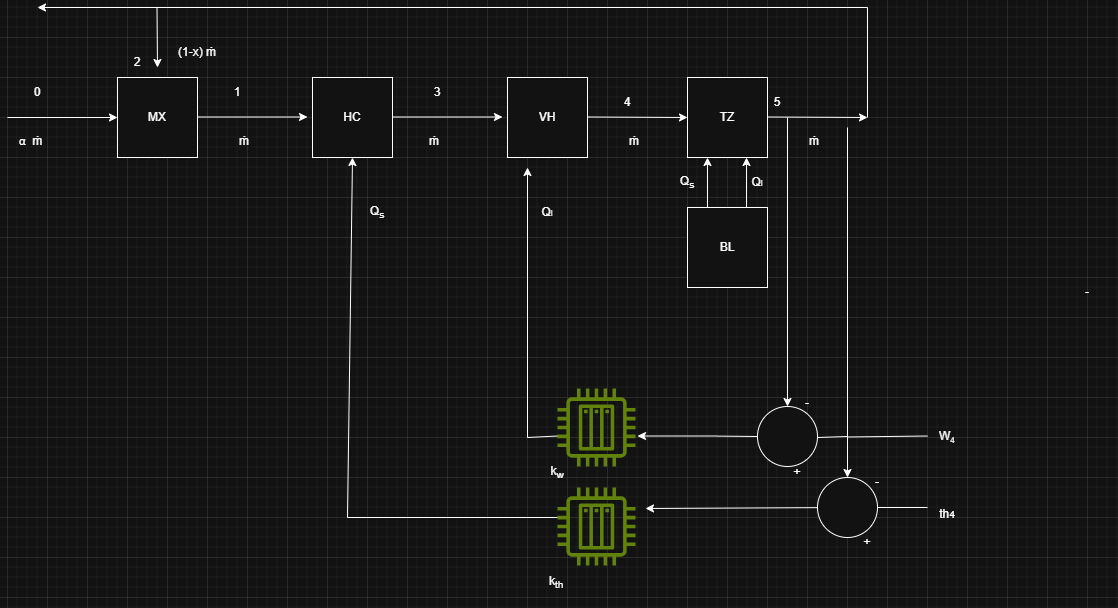

The diagram above was exported from draw.io. Its source (the exported page's mxGraphModel, read from the mxfile embedded in the PNG):
<mxGraphModel dx="1347" dy="740" grid="1" gridSize="10" guides="1" tooltips="1" connect="1" arrows="1" fold="1" page="1" pageScale="1" pageWidth="850" pageHeight="1100" math="0" shadow="0">
  <root>
    <mxCell id="0" />
    <mxCell id="1" parent="0" />
    <mxCell id="7KId4EfbH956BAE8EUPM-2" edge="1" parent="1" style="endArrow=classic;html=1;rounded=0;entryX=0;entryY=0.5;entryDx=0;entryDy=0;" target="7KId4EfbH956BAE8EUPM-3" value="">
      <mxGeometry height="50" relative="1" width="50" as="geometry">
        <mxPoint x="120" y="1000" as="sourcePoint" />
        <mxPoint x="200" y="1000" as="targetPoint" />
      </mxGeometry>
    </mxCell>
    <mxCell id="7KId4EfbH956BAE8EUPM-3" parent="1" style="whiteSpace=wrap;html=1;aspect=fixed;" value="MX" vertex="1">
      <mxGeometry height="80" width="80" x="230" y="960" as="geometry" />
    </mxCell>
    <mxCell id="7KId4EfbH956BAE8EUPM-4" edge="1" parent="1" style="endArrow=classic;html=1;rounded=0;entryX=0;entryY=0.5;entryDx=0;entryDy=0;" value="">
      <mxGeometry height="50" relative="1" width="50" as="geometry">
        <mxPoint x="310" y="999.5" as="sourcePoint" />
        <mxPoint x="420" y="999.5" as="targetPoint" />
      </mxGeometry>
    </mxCell>
    <mxCell id="7KId4EfbH956BAE8EUPM-5" parent="1" style="whiteSpace=wrap;html=1;aspect=fixed;" value="HC" vertex="1">
      <mxGeometry height="80" width="80" x="425" y="960" as="geometry" />
    </mxCell>
    <mxCell id="7KId4EfbH956BAE8EUPM-6" parent="1" style="whiteSpace=wrap;html=1;aspect=fixed;" value="VH" vertex="1">
      <mxGeometry height="80" width="80" x="620" y="960" as="geometry" />
    </mxCell>
    <mxCell id="7KId4EfbH956BAE8EUPM-7" edge="1" parent="1" style="endArrow=classic;html=1;rounded=0;entryX=0;entryY=0.5;entryDx=0;entryDy=0;" value="">
      <mxGeometry height="50" relative="1" width="50" as="geometry">
        <mxPoint x="505" y="999.5" as="sourcePoint" />
        <mxPoint x="615" y="999.5" as="targetPoint" />
      </mxGeometry>
    </mxCell>
    <mxCell id="7KId4EfbH956BAE8EUPM-8" edge="1" parent="1" style="endArrow=classic;html=1;rounded=0;" value="">
      <mxGeometry height="50" relative="1" width="50" as="geometry">
        <mxPoint x="700" y="999.5" as="sourcePoint" />
        <mxPoint x="800" y="1000" as="targetPoint" />
      </mxGeometry>
    </mxCell>
    <mxCell id="7KId4EfbH956BAE8EUPM-9" parent="1" style="whiteSpace=wrap;html=1;aspect=fixed;" value="BL" vertex="1">
      <mxGeometry height="80" width="80" x="800" y="1090" as="geometry" />
    </mxCell>
    <mxCell id="7KId4EfbH956BAE8EUPM-10" parent="1" style="whiteSpace=wrap;html=1;aspect=fixed;" value="TZ" vertex="1">
      <mxGeometry height="80" width="80" x="800" y="960" as="geometry" />
    </mxCell>
    <mxCell id="7KId4EfbH956BAE8EUPM-11" edge="1" parent="1" style="endArrow=classic;html=1;rounded=0;" value="">
      <mxGeometry height="50" relative="1" width="50" as="geometry">
        <mxPoint x="880" y="999.5" as="sourcePoint" />
        <mxPoint x="980" y="1000" as="targetPoint" />
      </mxGeometry>
    </mxCell>
    <mxCell id="7KId4EfbH956BAE8EUPM-12" edge="1" parent="1" style="endArrow=none;html=1;rounded=0;" value="">
      <mxGeometry height="50" relative="1" width="50" as="geometry">
        <mxPoint x="980" y="1000" as="sourcePoint" />
        <mxPoint x="980" y="890" as="targetPoint" />
      </mxGeometry>
    </mxCell>
    <mxCell id="7KId4EfbH956BAE8EUPM-14" edge="1" parent="1" style="endArrow=classic;html=1;rounded=0;" value="">
      <mxGeometry height="50" relative="1" width="50" as="geometry">
        <mxPoint x="980" y="890" as="sourcePoint" />
        <mxPoint x="150" y="890" as="targetPoint" />
      </mxGeometry>
    </mxCell>
    <mxCell id="7KId4EfbH956BAE8EUPM-15" edge="1" parent="1" style="endArrow=classic;html=1;rounded=0;" value="">
      <mxGeometry height="50" relative="1" width="50" as="geometry">
        <mxPoint x="269.5" y="890" as="sourcePoint" />
        <mxPoint x="270" y="950" as="targetPoint" />
      </mxGeometry>
    </mxCell>
    <mxCell id="7KId4EfbH956BAE8EUPM-16" parent="1" style="text;html=1;whiteSpace=wrap;strokeColor=none;fillColor=none;align=center;verticalAlign=middle;rounded=0;" value="0" vertex="1">
      <mxGeometry height="30" width="60" x="120" y="960" as="geometry" />
    </mxCell>
    <mxCell id="7KId4EfbH956BAE8EUPM-18" parent="1" style="sketch=0;outlineConnect=0;fontColor=#232F3E;gradientColor=none;fillColor=#7AA116;strokeColor=none;dashed=0;verticalLabelPosition=bottom;verticalAlign=top;align=center;html=1;fontSize=12;fontStyle=0;aspect=fixed;pointerEvents=1;shape=mxgraph.aws4.iot_thing_plc;" value="" vertex="1">
      <mxGeometry height="78" width="78" x="670" y="1271" as="geometry" />
    </mxCell>
    <mxCell id="7KId4EfbH956BAE8EUPM-19" parent="1" style="sketch=0;outlineConnect=0;fontColor=#232F3E;gradientColor=none;fillColor=#7AA116;strokeColor=none;dashed=0;verticalLabelPosition=bottom;verticalAlign=top;align=center;html=1;fontSize=12;fontStyle=0;aspect=fixed;pointerEvents=1;shape=mxgraph.aws4.iot_thing_plc;" value="" vertex="1">
      <mxGeometry height="78" width="78" x="670" y="1370" as="geometry" />
    </mxCell>
    <mxCell id="7KId4EfbH956BAE8EUPM-20" edge="1" parent="1" style="endArrow=classic;html=1;rounded=0;" value="">
      <mxGeometry height="50" relative="1" width="50" as="geometry">
        <mxPoint x="960" y="1010" as="sourcePoint" />
        <mxPoint x="960" y="1360" as="targetPoint" />
      </mxGeometry>
    </mxCell>
    <mxCell id="7KId4EfbH956BAE8EUPM-23" parent="1" style="ellipse;whiteSpace=wrap;html=1;aspect=fixed;" value="" vertex="1">
      <mxGeometry height="60" width="60" x="930" y="1360" as="geometry" />
    </mxCell>
    <mxCell id="7KId4EfbH956BAE8EUPM-25" edge="1" parent="1" source="7KId4EfbH956BAE8EUPM-23" style="endArrow=classic;html=1;rounded=0;" value="">
      <mxGeometry height="50" relative="1" width="50" as="geometry">
        <mxPoint x="920" y="1391" as="sourcePoint" />
        <mxPoint x="758" y="1391" as="targetPoint" />
      </mxGeometry>
    </mxCell>
    <mxCell id="7KId4EfbH956BAE8EUPM-26" edge="1" parent="1" source="7KId4EfbH956BAE8EUPM-23" style="endArrow=none;html=1;rounded=0;exitX=1;exitY=0.5;exitDx=0;exitDy=0;" value="">
      <mxGeometry height="50" relative="1" width="50" as="geometry">
        <mxPoint x="1000" y="1389.5" as="sourcePoint" />
        <mxPoint x="1040" y="1390" as="targetPoint" />
      </mxGeometry>
    </mxCell>
    <mxCell id="7KId4EfbH956BAE8EUPM-27" edge="1" parent="1" style="endArrow=classic;html=1;rounded=0;" value="">
      <mxGeometry height="50" relative="1" width="50" as="geometry">
        <mxPoint x="830" y="1318.5" as="sourcePoint" />
        <mxPoint x="750" y="1318.5" as="targetPoint" />
      </mxGeometry>
    </mxCell>
    <mxCell id="7KId4EfbH956BAE8EUPM-28" parent="1" style="ellipse;whiteSpace=wrap;html=1;aspect=fixed;" value="" vertex="1">
      <mxGeometry height="60" width="60" x="870" y="1289" as="geometry" />
    </mxCell>
    <mxCell id="7KId4EfbH956BAE8EUPM-29" edge="1" parent="1" style="endArrow=none;html=1;rounded=0;" value="">
      <mxGeometry height="50" relative="1" width="50" as="geometry">
        <mxPoint x="930" y="1320" as="sourcePoint" />
        <mxPoint x="960" y="1319" as="targetPoint" />
      </mxGeometry>
    </mxCell>
    <mxCell id="7KId4EfbH956BAE8EUPM-30" edge="1" parent="1" style="endArrow=classic;html=1;rounded=0;" value="">
      <mxGeometry height="50" relative="1" width="50" as="geometry">
        <mxPoint x="820" y="1090" as="sourcePoint" />
        <mxPoint x="820" y="1040" as="targetPoint" />
      </mxGeometry>
    </mxCell>
    <mxCell id="7KId4EfbH956BAE8EUPM-31" edge="1" parent="1" style="endArrow=classic;html=1;rounded=0;" value="">
      <mxGeometry height="50" relative="1" width="50" as="geometry">
        <mxPoint x="859" y="1090" as="sourcePoint" />
        <mxPoint x="859" y="1040" as="targetPoint" />
      </mxGeometry>
    </mxCell>
    <mxCell id="7KId4EfbH956BAE8EUPM-32" edge="1" parent="1" style="endArrow=none;html=1;rounded=0;" value="">
      <mxGeometry height="50" relative="1" width="50" as="geometry">
        <mxPoint x="640" y="1320" as="sourcePoint" />
        <mxPoint x="670" y="1318.5" as="targetPoint" />
      </mxGeometry>
    </mxCell>
    <mxCell id="7KId4EfbH956BAE8EUPM-33" edge="1" parent="1" style="endArrow=classic;html=1;rounded=0;" value="">
      <mxGeometry height="50" relative="1" width="50" as="geometry">
        <mxPoint x="640" y="1320" as="sourcePoint" />
        <mxPoint x="640" y="1050" as="targetPoint" />
      </mxGeometry>
    </mxCell>
    <mxCell id="7KId4EfbH956BAE8EUPM-34" edge="1" parent="1" style="endArrow=none;html=1;rounded=0;" value="">
      <mxGeometry height="50" relative="1" width="50" as="geometry">
        <mxPoint x="460" y="1400" as="sourcePoint" />
        <mxPoint x="670" y="1400" as="targetPoint" />
      </mxGeometry>
    </mxCell>
    <mxCell id="7KId4EfbH956BAE8EUPM-35" edge="1" parent="1" style="endArrow=classic;html=1;rounded=0;entryX=0.5;entryY=1;entryDx=0;entryDy=0;" target="7KId4EfbH956BAE8EUPM-5" value="">
      <mxGeometry height="50" relative="1" width="50" as="geometry">
        <mxPoint x="460" y="1400" as="sourcePoint" />
        <mxPoint x="460" y="1310" as="targetPoint" />
      </mxGeometry>
    </mxCell>
    <mxCell id="7KId4EfbH956BAE8EUPM-36" parent="1" style="text;html=1;whiteSpace=wrap;strokeColor=none;fillColor=none;align=center;verticalAlign=middle;rounded=0;" value="2" vertex="1">
      <mxGeometry height="30" width="60" x="220" y="930" as="geometry" />
    </mxCell>
    <mxCell id="7KId4EfbH956BAE8EUPM-38" parent="1" style="text;html=1;whiteSpace=wrap;strokeColor=none;fillColor=none;align=center;verticalAlign=middle;rounded=0;" value="1" vertex="1">
      <mxGeometry height="30" width="60" x="320" y="960" as="geometry" />
    </mxCell>
    <mxCell id="7KId4EfbH956BAE8EUPM-39" parent="1" style="text;html=1;whiteSpace=wrap;strokeColor=none;fillColor=none;align=center;verticalAlign=middle;rounded=0;" value="3" vertex="1">
      <mxGeometry height="30" width="60" x="520" y="960" as="geometry" />
    </mxCell>
    <mxCell id="7KId4EfbH956BAE8EUPM-40" parent="1" style="text;html=1;whiteSpace=wrap;strokeColor=none;fillColor=none;align=center;verticalAlign=middle;rounded=0;" value="4" vertex="1">
      <mxGeometry height="30" width="60" x="710" y="970" as="geometry" />
    </mxCell>
    <mxCell id="7KId4EfbH956BAE8EUPM-41" parent="1" style="text;html=1;whiteSpace=wrap;strokeColor=none;fillColor=none;align=center;verticalAlign=middle;rounded=0;" value="5" vertex="1">
      <mxGeometry height="30" width="60" x="860" y="970" as="geometry" />
    </mxCell>
    <mxCell id="7KId4EfbH956BAE8EUPM-44" parent="1" style="text;html=1;whiteSpace=wrap;strokeColor=none;fillColor=none;align=center;verticalAlign=middle;rounded=0;" value="k&lt;sub&gt;w&lt;/sub&gt;" vertex="1">
      <mxGeometry height="30" width="60" x="640" y="1340" as="geometry" />
    </mxCell>
    <mxCell id="7KId4EfbH956BAE8EUPM-46" parent="1" style="text;whiteSpace=wrap;html=1;" value="k&lt;sub&gt;th&lt;/sub&gt;" vertex="1">
      <mxGeometry height="40" width="50" x="660" y="1450" as="geometry" />
    </mxCell>
    <mxCell id="7KId4EfbH956BAE8EUPM-47" parent="1" style="text;html=1;whiteSpace=wrap;strokeColor=none;fillColor=none;align=center;verticalAlign=middle;rounded=0;" value="Q&lt;sub&gt;s&lt;/sub&gt;" vertex="1">
      <mxGeometry height="30" width="60" x="770" y="1050" as="geometry" />
    </mxCell>
    <mxCell id="7KId4EfbH956BAE8EUPM-48" parent="1" style="text;html=1;whiteSpace=wrap;strokeColor=none;fillColor=none;align=center;verticalAlign=middle;rounded=0;" value="Q&lt;span style=&quot;font-size: 8.33333px;&quot;&gt;l&lt;/span&gt;" vertex="1">
      <mxGeometry height="30" width="60" x="840" y="1050" as="geometry" />
    </mxCell>
    <mxCell id="7KId4EfbH956BAE8EUPM-49" parent="1" style="text;html=1;whiteSpace=wrap;strokeColor=none;fillColor=none;align=center;verticalAlign=middle;rounded=0;" value="Q&lt;sub&gt;s&lt;/sub&gt;" vertex="1">
      <mxGeometry height="30" width="60" x="460" y="1080" as="geometry" />
    </mxCell>
    <mxCell id="7KId4EfbH956BAE8EUPM-50" parent="1" style="text;html=1;whiteSpace=wrap;strokeColor=none;fillColor=none;align=center;verticalAlign=middle;rounded=0;" value="Q&lt;span style=&quot;font-size: 8.33333px;&quot;&gt;l&lt;/span&gt;" vertex="1">
      <mxGeometry height="30" width="60" x="630" y="1080" as="geometry" />
    </mxCell>
    <mxCell id="7KId4EfbH956BAE8EUPM-52" parent="1" style="text;html=1;whiteSpace=wrap;strokeColor=none;fillColor=none;align=center;verticalAlign=middle;rounded=0;" value="+" vertex="1">
      <mxGeometry height="30" width="60" x="880" y="1340" as="geometry" />
    </mxCell>
    <mxCell id="7KId4EfbH956BAE8EUPM-55" parent="1" style="text;html=1;whiteSpace=wrap;strokeColor=none;fillColor=none;align=center;verticalAlign=middle;rounded=0;" value="-" vertex="1">
      <mxGeometry height="30" width="60" x="1170" y="1160" as="geometry" />
    </mxCell>
    <mxCell id="7KId4EfbH956BAE8EUPM-56" edge="1" parent="1" style="endArrow=none;html=1;rounded=0;entryX=0;entryY=0.5;entryDx=0;entryDy=0;" target="7KId4EfbH956BAE8EUPM-28" value="">
      <mxGeometry height="50" relative="1" width="50" as="geometry">
        <mxPoint x="830" y="1318.6" as="sourcePoint" />
        <mxPoint x="860" y="1319" as="targetPoint" />
      </mxGeometry>
    </mxCell>
    <mxCell id="7KId4EfbH956BAE8EUPM-57" edge="1" parent="1" style="endArrow=classic;html=1;rounded=0;entryX=0.5;entryY=0;entryDx=0;entryDy=0;" target="7KId4EfbH956BAE8EUPM-28" value="">
      <mxGeometry height="50" relative="1" width="50" as="geometry">
        <mxPoint x="900" y="1000" as="sourcePoint" />
        <mxPoint x="900" y="1050" as="targetPoint" />
      </mxGeometry>
    </mxCell>
    <mxCell id="7KId4EfbH956BAE8EUPM-60" parent="1" style="text;html=1;whiteSpace=wrap;strokeColor=none;fillColor=none;align=center;verticalAlign=middle;rounded=0;" value="-" vertex="1">
      <mxGeometry height="30" width="60" x="890" y="1271" as="geometry" />
    </mxCell>
    <mxCell id="7KId4EfbH956BAE8EUPM-61" parent="1" style="text;html=1;whiteSpace=wrap;strokeColor=none;fillColor=none;align=center;verticalAlign=middle;rounded=0;" value="+" vertex="1">
      <mxGeometry height="30" width="60" x="950" y="1409.5" as="geometry" />
    </mxCell>
    <mxCell id="7KId4EfbH956BAE8EUPM-62" parent="1" style="text;html=1;whiteSpace=wrap;strokeColor=none;fillColor=none;align=center;verticalAlign=middle;rounded=0;" value="-" vertex="1">
      <mxGeometry height="30" width="60" x="960" y="1350" as="geometry" />
    </mxCell>
    <mxCell id="7KId4EfbH956BAE8EUPM-63" edge="1" parent="1" style="endArrow=none;html=1;rounded=0;" value="">
      <mxGeometry height="50" relative="1" width="50" as="geometry">
        <mxPoint x="960" y="1319.5" as="sourcePoint" />
        <mxPoint x="1040" y="1318.5" as="targetPoint" />
      </mxGeometry>
    </mxCell>
    <mxCell id="7KId4EfbH956BAE8EUPM-64" parent="1" style="text;html=1;whiteSpace=wrap;strokeColor=none;fillColor=none;align=center;verticalAlign=middle;rounded=0;" value="W&lt;span style=&quot;font-size: 10px;&quot;&gt;&lt;sub&gt;4&lt;/sub&gt;&lt;/span&gt;" vertex="1">
      <mxGeometry height="30" width="60" x="1030" y="1304" as="geometry" />
    </mxCell>
    <mxCell id="7KId4EfbH956BAE8EUPM-65" parent="1" style="text;html=1;whiteSpace=wrap;strokeColor=none;fillColor=none;align=center;verticalAlign=middle;rounded=0;" value="&lt;sub style=&quot;&quot;&gt;&lt;span style=&quot;font-size: 12px;&quot;&gt;th&lt;/span&gt;4&lt;/sub&gt;" vertex="1">
      <mxGeometry height="30" width="60" x="1030" y="1380" as="geometry" />
    </mxCell>
    <mxCell id="7KId4EfbH956BAE8EUPM-66" parent="1" style="text;html=1;whiteSpace=wrap;strokeColor=none;fillColor=none;align=center;verticalAlign=middle;rounded=0;" value="(1-x) ṁ" vertex="1">
      <mxGeometry height="30" width="60" x="280" y="920" as="geometry" />
    </mxCell>
    <mxCell id="7KId4EfbH956BAE8EUPM-67" parent="1" style="text;whiteSpace=wrap;html=1;" value="&lt;span style=&quot;font-family: monospace;&quot;&gt;α&amp;nbsp;&lt;/span&gt;ṁ" vertex="1">
      <mxGeometry height="40" width="40" x="130" y="1010" as="geometry" />
    </mxCell>
    <mxCell id="7KId4EfbH956BAE8EUPM-70" parent="1" style="text;whiteSpace=wrap;html=1;" value="ṁ" vertex="1">
      <mxGeometry height="40" width="40" x="350" y="1010" as="geometry" />
    </mxCell>
    <mxCell id="7KId4EfbH956BAE8EUPM-71" parent="1" style="text;whiteSpace=wrap;html=1;" value="ṁ" vertex="1">
      <mxGeometry height="40" width="40" x="540" y="1010" as="geometry" />
    </mxCell>
    <mxCell id="7KId4EfbH956BAE8EUPM-72" parent="1" style="text;whiteSpace=wrap;html=1;" value="ṁ" vertex="1">
      <mxGeometry height="40" width="40" x="740" y="1010" as="geometry" />
    </mxCell>
    <mxCell id="7KId4EfbH956BAE8EUPM-73" parent="1" style="text;whiteSpace=wrap;html=1;" value="ṁ" vertex="1">
      <mxGeometry height="40" width="40" x="920" y="1010" as="geometry" />
    </mxCell>
  </root>
</mxGraphModel>